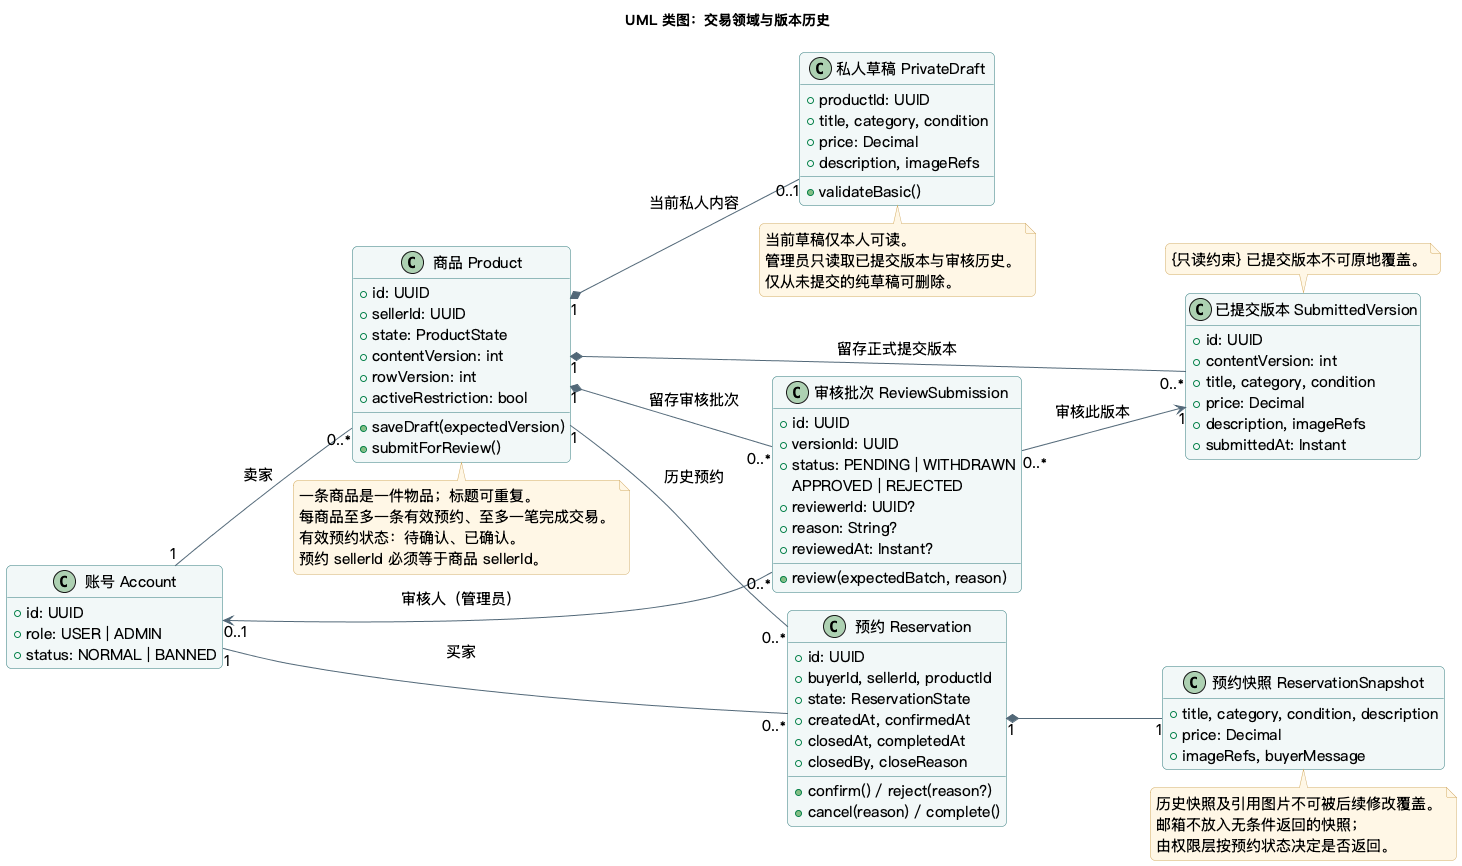

The diagram above was rendered by PlantUML. Its source (embedded in the PNG):
@startuml
!pragma layout smetana
skinparam backgroundColor #FFFFFF
skinparam defaultFontName "PingFang SC"
skinparam defaultFontSize 15
skinparam shadowing false
skinparam roundcorner 10
skinparam ArrowColor #526878
skinparam classBackgroundColor #F2F8F8
skinparam classBorderColor #317B7D
skinparam componentBackgroundColor #F2F8F8
skinparam componentBorderColor #317B7D
skinparam stateBackgroundColor #F2F8F8
skinparam stateBorderColor #317B7D
skinparam noteBackgroundColor #FFF7E6
skinparam noteBorderColor #D4AD66
skinparam linetype ortho
hide empty members
title UML 类图：交易领域与版本历史
left to right direction
class "账号 Account" as A {
  +id: UUID
  +role: USER | ADMIN
  +status: NORMAL | BANNED
}
class "商品 Product" as P {
  +id: UUID
  +sellerId: UUID
  +state: ProductState
  +contentVersion: int
  +rowVersion: int
  +activeRestriction: bool
  +saveDraft(expectedVersion)
  +submitForReview()
}
class "私人草稿 PrivateDraft" as D {
  +productId: UUID
  +title, category, condition
  +price: Decimal
  +description, imageRefs
  +validateBasic()
}
class "已提交版本 SubmittedVersion" as V {
  +id: UUID
  +contentVersion: int
  +title, category, condition
  +price: Decimal
  +description, imageRefs
  +submittedAt: Instant
}
class "审核批次 ReviewSubmission" as R {
  +id: UUID
  +versionId: UUID
  +status: PENDING | WITHDRAWN
APPROVED | REJECTED
  +reviewerId: UUID?
  +reason: String?
  +reviewedAt: Instant?
  +review(expectedBatch, reason)
}
class "预约 Reservation" as B {
  +id: UUID
  +buyerId, sellerId, productId
  +state: ReservationState
  +createdAt, confirmedAt
  +closedAt, completedAt
  +closedBy, closeReason
  +confirm() / reject(reason?)
  +cancel(reason) / complete()
}
class "预约快照 ReservationSnapshot" as S {
  +title, category, condition, description
  +price: Decimal
  +imageRefs, buyerMessage
}
A "1" -- "0..*" P : 卖家
A "1" -- "0..*" B : 买家
P "1" *-- "0..1" D : 当前私人内容
P "1" *-- "0..*" V : 留存正式提交版本
P "1" *-- "0..*" R : 留存审核批次
R "0..*" --> "1" V : 审核此版本
R "0..*" --> "0..1" A : 审核人（管理员）
P "1" -- "0..*" B : 历史预约
B "1" *-- "1" S
note top of V
  {只读约束} 已提交版本不可原地覆盖。
end note
note bottom of P
  一条商品是一件物品；标题可重复。
  每商品至多一条有效预约、至多一笔完成交易。
  有效预约状态：待确认、已确认。
  预约 sellerId 必须等于商品 sellerId。
end note
note bottom of D
  当前草稿仅本人可读。
  管理员只读取已提交版本与审核历史。
  仅从未提交的纯草稿可删除。
end note
note bottom of S
  历史快照及引用图片不可被后续修改覆盖。
  邮箱不放入无条件返回的快照；
  由权限层按预约状态决定是否返回。
end note
@enduml